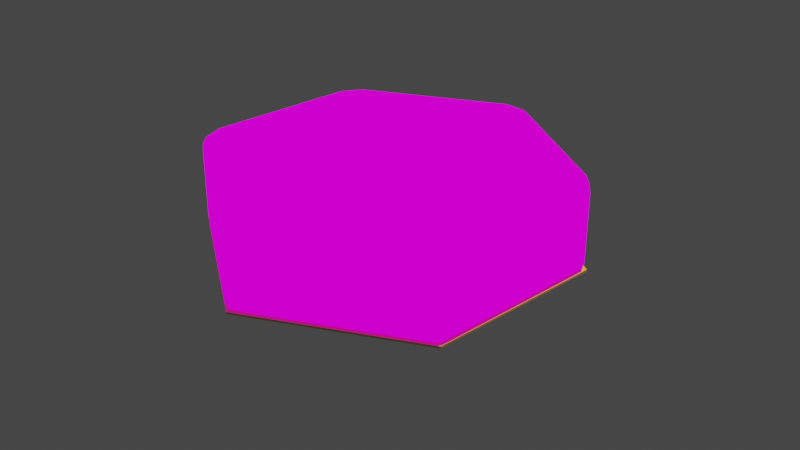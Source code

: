 # Source: MODIFIED.blend  (saved by Blender 4.3.32; exported with 4.5.12 LTS)
import bpy
from mathutils import Matrix  # noqa: F401  (used for matrix-valued properties, if any)

bpy.ops.wm.read_factory_settings(use_empty=True)
scene = bpy.context.scene
scene.name = 'Scene'

# ---- collections
col_collection = bpy.data.collections.new('Collection'); scene.collection.children.link(col_collection)

# ---- images (referenced by path relative to the original .blend; pixels are not part of the script)
import os
ASSET_DIR = os.environ.get("B2B_ASSET_DIR", "")  # directory of the original .blend (textures are referenced by path, not embedded)
HERE = os.path.dirname(os.path.abspath(__file__))  # packed textures are extracted next to this script under _unpacked/

def load_image(name, relpath, width, height, colorspace="sRGB"):
    """Load a texture the original file referenced (path relative to the .blend, or extracted next to this script)."""
    p = next((c for c in (os.path.join(HERE, relpath), os.path.join(ASSET_DIR, relpath)) if relpath and os.path.exists(c)), "")
    if p:
        img = bpy.data.images.load(p, check_existing=True)
        img.name = name
    else:  # same state as the original file: an image datablock whose file is absent (Cycles renders it pink)
        img = bpy.data.images.new(name, width, height)
        img.source = "FILE"
        img.filepath = "//" + (relpath or name)
    img.colorspace_settings.name = colorspace
    return img
img_bee_mat_png_001 = load_image('bee_mat.png.001', 'bee_mat.png', 1024, 1024, 'sRGB')

# ---- materials (node trees are filled in below, after node groups)
mat_material_001 = bpy.data.materials.new('Material.001')
mat_material_001.use_transparent_shadow = False
mat_material_003 = bpy.data.materials.new('Material.003')
mat_material_003.use_transparent_shadow = False

# ---- material node trees
mat_material_001.use_nodes = True; mat_material_001.node_tree.nodes.clear()
_N = mat_material_001.node_tree.nodes; _L = mat_material_001.node_tree.links
n0 = _N.new('ShaderNodeOutputMaterial'); n0.name = 'Material Output'; n0.location = (329, 729)
n1 = _N.new('ShaderNodeBsdfDiffuse'); n1.name = 'Diffuse BSDF.001'; n1.location = (-106, 661)
n1.inputs[0].default_value = (0.8, 0.3637, 0.007164, 1.0)
n1.inputs[1].default_value = 0.3457
n2 = _N.new('ShaderNodeBsdfAnisotropic'); n2.name = 'Glossy BSDF'; n2.location = (-103, 489)
n2.distribution = 'GGX'
n2.inputs[0].default_value = (1.0, 0.9743, 0.8993, 1.0)
n2.inputs[1].default_value = 0.03704
n3 = _N.new('ShaderNodeMixShader'); n3.name = 'Mix Shader'; n3.location = (81, 640)
n3.inputs[0].default_value = 0.2467
n4 = _N.new('ShaderNodeTexImage'); n4.name = 'Image Texture'; n4.location = (-310, 956)
n4.image = img_bee_mat_png_001
_L.new(n1.outputs[0], n3.inputs[1])
_L.new(n2.outputs[0], n3.inputs[2])
_L.new(n4.outputs[0], n0.inputs[0])
n0.is_active_output = True
mat_material_003.use_nodes = True; mat_material_003.node_tree.nodes.clear()
_N = mat_material_003.node_tree.nodes; _L = mat_material_003.node_tree.links
n0 = _N.new('ShaderNodeOutputMaterial'); n0.name = 'Material Output'; n0.location = (329, 729)
n1 = _N.new('ShaderNodeMixShader'); n1.name = 'Mix Shader'; n1.location = (145, 617)
n1.inputs[0].default_value = 0.2467
n2 = _N.new('ShaderNodeBsdfDiffuse'); n2.name = 'Diffuse BSDF.001'; n2.location = (-106, 661)
n2.inputs[0].default_value = (0.8, 0.3637, 0.007164, 1.0)
n2.inputs[1].default_value = 0.3457
n3 = _N.new('ShaderNodeBsdfAnisotropic'); n3.name = 'Glossy BSDF'; n3.location = (-103, 489)
n3.distribution = 'GGX'
n3.inputs[0].default_value = (1.0, 0.9743, 0.8993, 1.0)
n3.inputs[1].default_value = 0.03704
_L.new(n1.outputs[0], n0.inputs[0])
_L.new(n2.outputs[0], n1.inputs[1])
_L.new(n3.outputs[0], n1.inputs[2])
n0.is_active_output = True

# ---- world
world_world = bpy.data.worlds.new('World'); scene.world = world_world
world_world.color = (0.05088, 0.05088, 0.05088)
world_world.use_sun_shadow = False
world_world.sun_shadow_jitter_overblur = 0.0

# ---- cameras
cam_camera = bpy.data.cameras.new('Camera')
cam_camera.clip_end = 100.0
cam_camera.ortho_scale = 7.314

# ---- lights
light_light = bpy.data.lights.new('Light', 'POINT')
light_light.transmission_factor = 0.0
light_light.energy = 1000.0
light_light.shadow_soft_size = 0.1
light_light.shadow_maximum_resolution = 0.006
light_light.use_absolute_resolution = True

# ---- meshes
me_cylinder_004 = bpy.data.meshes.new('Cylinder.004')
me_cylinder_004.from_pydata([(0.0, 1.0, 0.0), (0.0, 1.0, 0.5), (0.866, 0.5, 0.0), (0.866, 0.5, 0.5), (0.866, -0.5, 0.0), (0.866, -0.5, 0.5), (-8.742e-08, -1.0, 0.0), (-8.742e-08, -1.0, 0.5), (-0.866, -0.5, 0.0), (-0.866, -0.5, 0.5), (-0.866, 0.5, 0.0), (-0.866, 0.5, 0.5)], [], [(0, 1, 3, 2), (2, 3, 5, 4), (4, 5, 7, 6), (6, 7, 9, 8), (3, 1, 11, 9, 7, 5), (8, 9, 11, 10), (10, 11, 1, 0), (0, 2, 4, 6, 8, 10)])
_uv = me_cylinder_004.uv_layers.new(name='UVMap')
_uv.uv.foreach_set('vector', [0.05074, 0.3589, 0.1322, 0.3589, 0.1322, 0.4403, 0.05074, 0.4403, 0.05074, 0.3589, 0.1322, 0.3589, 0.1322, 0.4403, 0.05074, 0.4403, 0.05074, 0.3589, 0.1322, 0.3589, 0.1322, 0.4403, 0.05074, 0.4403, 0.05074, 0.3589, 0.1322, 0.3589, 0.1322, 0.4403, 0.05074, 0.4403, 0.7516, 0.9397, 1.001, 0.5075, 0.7516, 0.07527, 0.2526, 0.07527, 0.003026, 0.5075, 0.2526, 0.9397, 0.05074, 0.3589, 0.1322, 0.3589, 0.1322, 0.4403, 0.05074, 0.4403, 0.05074, 0.3589, 0.1322, 0.3589, 0.1322, 0.4403, 0.05074, 0.4403, 0.09146, 0.4403, 0.1267, 0.42, 0.1267, 0.3792, 0.09146, 0.3589, 0.05619, 0.3792, 0.05619, 0.42])
me_cylinder_004.materials.append(mat_material_001)
me_cylinder_004.use_remesh_preserve_volume = False
me_cylinder_004.use_remesh_preserve_attributes = False
me_cylinder_004.use_mirror_vertex_groups = False
me_cylinder_004.update()
me_cylinder = bpy.data.meshes.new('Cylinder')
me_cylinder.from_pydata([(0.0, 1.0, -0.542), (0.0, 1.0, -0.01807), (0.866, 0.5, -0.542), (0.866, 0.5, -0.01807), (0.866, -0.5, -0.542), (0.866, -0.5, -0.01807), (-8.742e-08, -1.0, -0.542), (-8.742e-08, -1.0, -0.01807), (-0.866, -0.5, -0.542), (-0.866, -0.5, -0.01807), (-0.866, 0.5, -0.542), (-0.866, 0.5, -0.01807)], [], [(0, 1, 3, 2), (2, 3, 5, 4), (4, 5, 7, 6), (6, 7, 9, 8), (3, 1, 11, 9, 7, 5), (8, 9, 11, 10), (10, 11, 1, 0), (0, 2, 4, 6, 8, 10)])
_uv = me_cylinder.uv_layers.new(name='UVMap')
_uv.uv.foreach_set('vector', [0.3843, 0.07628, 0.6531, 0.07628, 0.6531, 0.3451, 0.3843, 0.3451, 0.3843, 0.07628, 0.6531, 0.07628, 0.6531, 0.3451, 0.3843, 0.3451, 0.3843, 0.07628, 0.6531, 0.07628, 0.6531, 0.3451, 0.3843, 0.3451, 0.3843, 0.07628, 0.6531, 0.07628, 0.6531, 0.3451, 0.3843, 0.3451, 0.5187, 0.3451, 0.6351, 0.2779, 0.6351, 0.1435, 0.5187, 0.07628, 0.4023, 0.1435, 0.4023, 0.2779, 0.3843, 0.07628, 0.6531, 0.07628, 0.6531, 0.3451, 0.3843, 0.3451, 0.3843, 0.07628, 0.6531, 0.07628, 0.6531, 0.3451, 0.3843, 0.3451, 0.5187, 0.3451, 0.6351, 0.2779, 0.6351, 0.1435, 0.5187, 0.07628, 0.4023, 0.1435, 0.4023, 0.2779])
me_cylinder.materials.append(mat_material_003)
me_cylinder.use_remesh_preserve_volume = False
me_cylinder.use_remesh_preserve_attributes = False
me_cylinder.use_mirror_vertex_groups = False
me_cylinder.update()

# ---- objects
ob_light = bpy.data.objects.new('Light', light_light)
ob_camera = bpy.data.objects.new('Camera', cam_camera)
ob_tile = bpy.data.objects.new('tile', me_cylinder_004)
ob_cylinder = bpy.data.objects.new('Cylinder', me_cylinder)

# ---- transforms, parenting, visibility, modifiers, constraints
ob_light.location = (2.362, 1.726, 4.015)
ob_light.rotation_euler = (0.6503, 0.05522, 1.866)
ob_light.lock_rotations_4d = False
ob_light.empty_display_type = 'ARROWS'
ob_light.color = (0.0, 0.0, 0.0, 0.0)
ob_light.lineart.crease_threshold = 0.0
ob_camera.location = (7.347, -6.772, 5.188)
ob_camera.rotation_euler = (1.109, 0.0, 0.8149)
ob_camera.lock_rotations_4d = False
ob_camera.empty_display_type = 'ARROWS'
ob_camera.color = (0.0, 0.0, 0.0, 0.0)
ob_camera.display_type = 'WIRE'
ob_camera.lineart.crease_threshold = 0.0
ob_tile.location = (0.0, 0.0, 0.0)
ob_tile.scale = (2.0, 2.0, 2.0)
ob_tile.lineart.crease_threshold = 0.0
_vg = ob_tile.vertex_groups.new(name='Group')
_vg.add([1, 3, 5, 7, 9, 11], 1.0, 'REPLACE')
_vg = ob_tile.vertex_groups.new(name='unwrap_path')
_m = ob_tile.modifiers.new('Bevel', 'BEVEL')
_m.width = 0.08
_m.width_pct = 0.08
_m.affect = 'VERTICES'
_m.limit_method = 'VGROUP'
_m.vertex_group = 'Group'
_m = ob_tile.modifiers.new('Bevel.001', 'BEVEL')
_m.width = 0.449
_m.width_pct = 0.449
_m.limit_method = 'NONE'
ob_cylinder.location = (0.0, 0.0, 0.0)
ob_cylinder.scale = (2.0, 2.0, -0.04106)
ob_cylinder.lineart.crease_threshold = 0.0

# ---- collection membership
col_collection.objects.link(ob_light)
col_collection.objects.link(ob_camera)
col_collection.objects.link(ob_tile)
col_collection.objects.link(ob_cylinder)

# ---- scene / render settings (as saved in the file)
scene.camera = ob_camera
scene.frame_start = 1; scene.frame_end = 250; scene.frame_set(3)
scene.render.engine = 'BLENDER_EEVEE_NEXT'
scene.render.image_settings.file_format = 'JPEG'
scene.render.image_settings.color_mode = 'RGB'
scene.render.image_settings.quality = 50
scene.render.image_settings.compression = 50
scene.cycles.use_denoising = False
scene.cycles.samples = 128
scene.cycles.sampling_pattern = 'TABULATED_SOBOL'
scene.cycles.use_adaptive_sampling = False
scene.cycles.use_light_tree = False
scene.view_settings.view_transform = 'Filmic'
bpy.context.view_layer.update()
